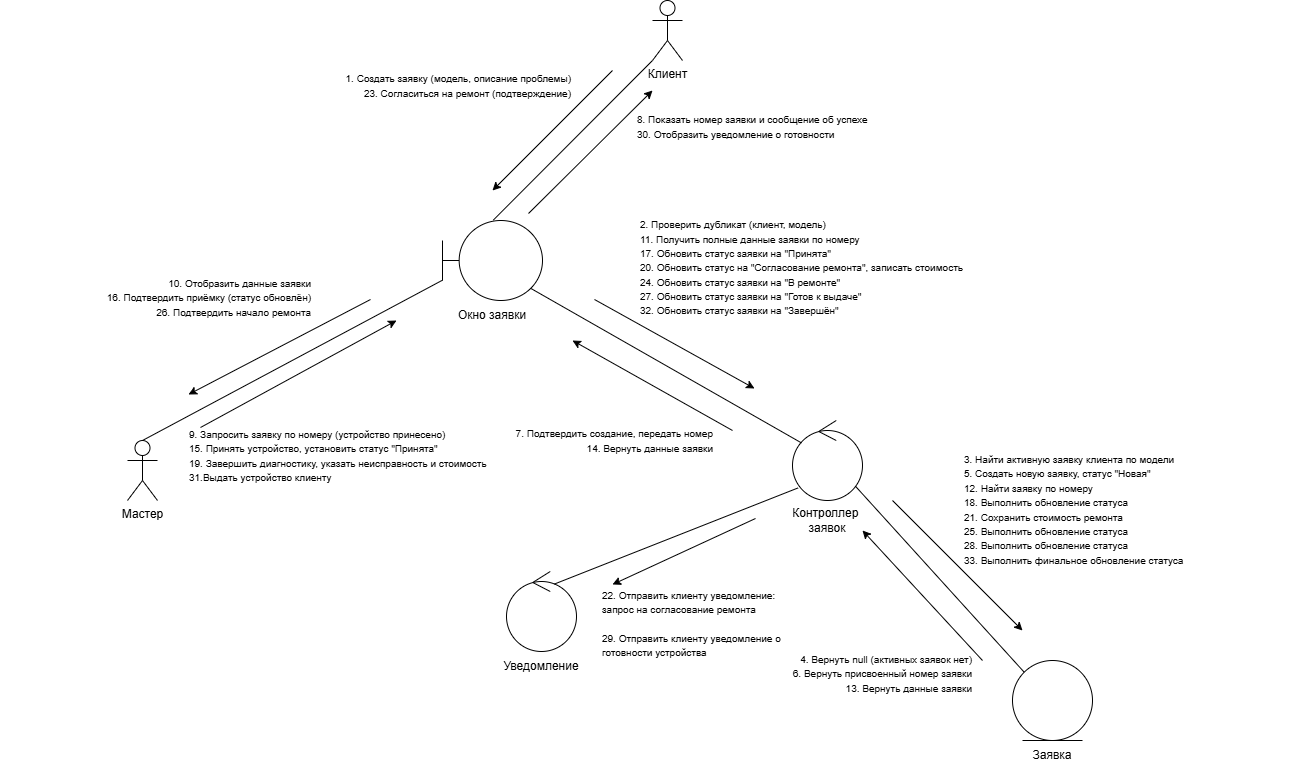

The diagram above was exported from draw.io. Its source (the exported page's mxGraphModel, read from the mxfile embedded in the PNG):
<mxGraphModel dx="1584" dy="1964" grid="0" gridSize="10" guides="1" tooltips="1" connect="1" arrows="1" fold="1" page="1" pageScale="1" pageWidth="827" pageHeight="1169" background="light-dark(#FFFFFF,#FFFFFF)" math="0" shadow="0">
  <root>
    <mxCell id="0" />
    <mxCell id="1" parent="0" />
    <mxCell id="J-gUU3n9RemmNraGzogQ-5" parent="1" style="shape=umlActor;verticalLabelPosition=bottom;verticalAlign=top;html=1;" value="Клиент" vertex="1">
      <mxGeometry height="60" width="30" x="1130" y="-480" as="geometry" />
    </mxCell>
    <mxCell id="J-gUU3n9RemmNraGzogQ-6" parent="1" style="shape=umlActor;verticalLabelPosition=bottom;verticalAlign=top;html=1;" value="Мастер" vertex="1">
      <mxGeometry height="60" width="30" x="605" y="-40" as="geometry" />
    </mxCell>
    <mxCell id="IWdUrjo3IaGZFYyXj2vf-10" connectable="0" parent="1" style="group" value="" vertex="1">
      <mxGeometry height="110" width="100" x="920" y="-260" as="geometry" />
    </mxCell>
    <mxCell id="IWdUrjo3IaGZFYyXj2vf-1" parent="IWdUrjo3IaGZFYyXj2vf-10" style="shape=umlBoundary;whiteSpace=wrap;html=1;" value="" vertex="1">
      <mxGeometry height="80" width="100" as="geometry" />
    </mxCell>
    <mxCell id="IWdUrjo3IaGZFYyXj2vf-6" parent="IWdUrjo3IaGZFYyXj2vf-10" style="text;html=1;whiteSpace=wrap;strokeColor=none;fillColor=none;align=center;verticalAlign=middle;rounded=0;" value="Окно заявки" vertex="1">
      <mxGeometry height="30" width="80" x="10" y="80" as="geometry" />
    </mxCell>
    <mxCell id="IWdUrjo3IaGZFYyXj2vf-11" connectable="0" parent="1" style="group" value="" vertex="1">
      <mxGeometry height="110" width="70" x="984" y="91" as="geometry" />
    </mxCell>
    <mxCell id="IWdUrjo3IaGZFYyXj2vf-4" parent="IWdUrjo3IaGZFYyXj2vf-11" style="ellipse;shape=umlControl;whiteSpace=wrap;html=1;" value="" vertex="1">
      <mxGeometry height="80" width="70" as="geometry" />
    </mxCell>
    <mxCell id="IWdUrjo3IaGZFYyXj2vf-5" parent="IWdUrjo3IaGZFYyXj2vf-11" style="text;html=1;whiteSpace=wrap;strokeColor=none;fillColor=none;align=center;verticalAlign=middle;rounded=0;" value="Уведомление" vertex="1">
      <mxGeometry height="30" width="60" x="5" y="80" as="geometry" />
    </mxCell>
    <mxCell id="IWdUrjo3IaGZFYyXj2vf-12" connectable="0" parent="1" style="group" value="" vertex="1">
      <mxGeometry height="115" width="70" x="1270" y="-60" as="geometry" />
    </mxCell>
    <mxCell id="IWdUrjo3IaGZFYyXj2vf-2" parent="IWdUrjo3IaGZFYyXj2vf-12" style="ellipse;shape=umlControl;whiteSpace=wrap;html=1;" value="" vertex="1">
      <mxGeometry height="80" width="70" as="geometry" />
    </mxCell>
    <mxCell id="IWdUrjo3IaGZFYyXj2vf-7" parent="IWdUrjo3IaGZFYyXj2vf-12" style="text;html=1;whiteSpace=wrap;strokeColor=none;fillColor=none;align=center;verticalAlign=middle;rounded=0;" value="Контроллер&amp;nbsp;&lt;div&gt;заявок&lt;/div&gt;" vertex="1">
      <mxGeometry height="30" width="60" x="5" y="85" as="geometry" />
    </mxCell>
    <mxCell id="IWdUrjo3IaGZFYyXj2vf-13" connectable="0" parent="1" style="group" value="" vertex="1">
      <mxGeometry height="110" width="80" x="1490" y="180" as="geometry" />
    </mxCell>
    <mxCell id="IWdUrjo3IaGZFYyXj2vf-3" parent="IWdUrjo3IaGZFYyXj2vf-13" style="ellipse;shape=umlEntity;whiteSpace=wrap;html=1;" value="" vertex="1">
      <mxGeometry height="80" width="80" as="geometry" />
    </mxCell>
    <mxCell id="IWdUrjo3IaGZFYyXj2vf-8" parent="IWdUrjo3IaGZFYyXj2vf-13" style="text;html=1;whiteSpace=wrap;strokeColor=none;fillColor=none;align=center;verticalAlign=middle;rounded=0;" value="Заявка" vertex="1">
      <mxGeometry height="30" width="60" x="10" y="80" as="geometry" />
    </mxCell>
    <mxCell id="IWdUrjo3IaGZFYyXj2vf-14" edge="1" parent="1" source="IWdUrjo3IaGZFYyXj2vf-1" style="endArrow=none;html=1;rounded=0;entryX=0;entryY=1;entryDx=0;entryDy=0;entryPerimeter=0;exitX=0.508;exitY=-0.005;exitDx=0;exitDy=0;exitPerimeter=0;" target="J-gUU3n9RemmNraGzogQ-5" value="">
      <mxGeometry relative="1" as="geometry">
        <mxPoint x="1140" y="-290" as="sourcePoint" />
        <mxPoint x="1300" y="-290" as="targetPoint" />
      </mxGeometry>
    </mxCell>
    <mxCell id="IWdUrjo3IaGZFYyXj2vf-15" edge="1" parent="1" style="endArrow=classic;html=1;rounded=0;" value="">
      <mxGeometry height="50" relative="1" width="50" as="geometry">
        <mxPoint x="1090" y="-410" as="sourcePoint" />
        <mxPoint x="970" y="-290" as="targetPoint" />
      </mxGeometry>
    </mxCell>
    <mxCell id="IWdUrjo3IaGZFYyXj2vf-17" edge="1" parent="1" style="endArrow=classic;html=1;rounded=0;" value="">
      <mxGeometry height="50" relative="1" width="50" as="geometry">
        <mxPoint x="1006" y="-267" as="sourcePoint" />
        <mxPoint x="1130" y="-390" as="targetPoint" />
      </mxGeometry>
    </mxCell>
    <mxCell id="IWdUrjo3IaGZFYyXj2vf-18" edge="1" parent="1" source="IWdUrjo3IaGZFYyXj2vf-1" style="endArrow=none;html=1;rounded=0;entryX=0.128;entryY=0.28;entryDx=0;entryDy=0;entryPerimeter=0;exitX=0.882;exitY=0.848;exitDx=0;exitDy=0;exitPerimeter=0;" target="IWdUrjo3IaGZFYyXj2vf-2" value="">
      <mxGeometry relative="1" as="geometry">
        <mxPoint x="1030" y="-160" as="sourcePoint" />
        <mxPoint x="1159" y="-290" as="targetPoint" />
      </mxGeometry>
    </mxCell>
    <mxCell id="IWdUrjo3IaGZFYyXj2vf-19" edge="1" parent="1" style="endArrow=classic;html=1;rounded=0;" value="">
      <mxGeometry height="50" relative="1" width="50" as="geometry">
        <mxPoint x="1072" y="-181" as="sourcePoint" />
        <mxPoint x="1232" y="-92" as="targetPoint" />
      </mxGeometry>
    </mxCell>
    <mxCell id="IWdUrjo3IaGZFYyXj2vf-20" edge="1" parent="1" style="endArrow=classic;html=1;rounded=0;" value="">
      <mxGeometry height="50" relative="1" width="50" as="geometry">
        <mxPoint x="1210" y="-50" as="sourcePoint" />
        <mxPoint x="1050" y="-140" as="targetPoint" />
      </mxGeometry>
    </mxCell>
    <mxCell id="IWdUrjo3IaGZFYyXj2vf-21" edge="1" parent="1" source="IWdUrjo3IaGZFYyXj2vf-1" style="endArrow=none;html=1;rounded=0;entryX=0.5;entryY=0;entryDx=0;entryDy=0;entryPerimeter=0;exitX=0;exitY=0.746;exitDx=0;exitDy=0;exitPerimeter=0;" target="J-gUU3n9RemmNraGzogQ-6" value="">
      <mxGeometry relative="1" as="geometry">
        <mxPoint x="909.5" y="-90" as="sourcePoint" />
        <mxPoint x="1180.5" y="64" as="targetPoint" />
      </mxGeometry>
    </mxCell>
    <mxCell id="IWdUrjo3IaGZFYyXj2vf-22" edge="1" parent="1" style="endArrow=classic;html=1;rounded=0;" value="">
      <mxGeometry height="50" relative="1" width="50" as="geometry">
        <mxPoint x="848" y="-181" as="sourcePoint" />
        <mxPoint x="666" y="-86" as="targetPoint" />
      </mxGeometry>
    </mxCell>
    <mxCell id="IWdUrjo3IaGZFYyXj2vf-23" edge="1" parent="1" style="endArrow=classic;html=1;rounded=0;" value="">
      <mxGeometry height="50" relative="1" width="50" as="geometry">
        <mxPoint x="678" y="-53" as="sourcePoint" />
        <mxPoint x="874" y="-160" as="targetPoint" />
      </mxGeometry>
    </mxCell>
    <mxCell id="IWdUrjo3IaGZFYyXj2vf-24" edge="1" parent="1" source="IWdUrjo3IaGZFYyXj2vf-2" style="endArrow=none;html=1;rounded=0;entryX=0.684;entryY=0.157;entryDx=0;entryDy=0;entryPerimeter=0;exitX=0.079;exitY=0.843;exitDx=0;exitDy=0;exitPerimeter=0;" target="IWdUrjo3IaGZFYyXj2vf-4" value="">
      <mxGeometry relative="1" as="geometry">
        <mxPoint x="1010" y="100" as="sourcePoint" />
        <mxPoint x="1281" y="254" as="targetPoint" />
      </mxGeometry>
    </mxCell>
    <mxCell id="IWdUrjo3IaGZFYyXj2vf-25" edge="1" parent="1" style="endArrow=classic;html=1;rounded=0;" value="">
      <mxGeometry height="50" relative="1" width="50" as="geometry">
        <mxPoint x="1233" y="38" as="sourcePoint" />
        <mxPoint x="1090" y="104" as="targetPoint" />
      </mxGeometry>
    </mxCell>
    <mxCell id="IWdUrjo3IaGZFYyXj2vf-26" edge="1" parent="1" source="IWdUrjo3IaGZFYyXj2vf-2" style="endArrow=none;html=1;rounded=0;entryX=0;entryY=0;entryDx=0;entryDy=0;exitX=0.901;exitY=0.823;exitDx=0;exitDy=0;exitPerimeter=0;" target="IWdUrjo3IaGZFYyXj2vf-3" value="">
      <mxGeometry relative="1" as="geometry">
        <mxPoint x="1398" y="160" as="sourcePoint" />
        <mxPoint x="1250" y="326" as="targetPoint" />
      </mxGeometry>
    </mxCell>
    <mxCell id="IWdUrjo3IaGZFYyXj2vf-27" edge="1" parent="1" style="endArrow=classic;html=1;rounded=0;" value="">
      <mxGeometry height="50" relative="1" width="50" as="geometry">
        <mxPoint x="1370" y="20" as="sourcePoint" />
        <mxPoint x="1500" y="150" as="targetPoint" />
      </mxGeometry>
    </mxCell>
    <mxCell id="IWdUrjo3IaGZFYyXj2vf-29" edge="1" parent="1" style="endArrow=classic;html=1;rounded=0;" value="">
      <mxGeometry height="50" relative="1" width="50" as="geometry">
        <mxPoint x="1460" y="180" as="sourcePoint" />
        <mxPoint x="1340" y="50" as="targetPoint" />
      </mxGeometry>
    </mxCell>
    <mxCell id="IWdUrjo3IaGZFYyXj2vf-35" parent="1" style="text;html=1;whiteSpace=wrap;strokeColor=none;fillColor=none;align=right;verticalAlign=middle;rounded=0;" value="&lt;div style=&quot;&quot;&gt;&lt;span style=&quot;font-size: 10px; background-color: transparent; color: light-dark(rgb(0, 0, 0), rgb(255, 255, 255));&quot;&gt;1. Создать заявку (модель, описание проблемы)&lt;/span&gt;&lt;/div&gt;&lt;div style=&quot;&quot;&gt;&lt;font style=&quot;&quot;&gt;&lt;span style=&quot;font-size: 10px;&quot;&gt;23. Согласиться на ремонт (подтверждение)&lt;/span&gt;&lt;/font&gt;&lt;/div&gt;" vertex="1">
      <mxGeometry height="30" width="313" x="738" y="-410" as="geometry" />
    </mxCell>
    <mxCell id="IWdUrjo3IaGZFYyXj2vf-36" parent="1" style="text;html=1;whiteSpace=wrap;strokeColor=none;fillColor=none;align=left;verticalAlign=middle;rounded=0;" value="&lt;span style=&quot;font-size: 10px;&quot;&gt;8. Показать номер заявки и сообщение об успехе&lt;/span&gt;&lt;div&gt;&lt;span style=&quot;font-size: 10px;&quot;&gt;30. Отобразить уведомление о готовности&lt;/span&gt;&lt;/div&gt;" vertex="1">
      <mxGeometry height="30" width="313" x="1113" y="-369" as="geometry" />
    </mxCell>
    <mxCell id="IWdUrjo3IaGZFYyXj2vf-37" parent="1" style="text;html=1;whiteSpace=wrap;strokeColor=none;fillColor=none;align=right;verticalAlign=middle;rounded=0;" value="&lt;div style=&quot;&quot;&gt;&lt;span style=&quot;font-size: 10px;&quot;&gt;10. Отобразить данные заявки&lt;/span&gt;&lt;/div&gt;&lt;div style=&quot;&quot;&gt;&lt;span style=&quot;font-size: 10px;&quot;&gt;16. П&lt;/span&gt;&lt;span style=&quot;background-color: transparent; font-size: 10px;&quot;&gt;одтвердить приёмку (статус обновлён)&lt;/span&gt;&lt;/div&gt;&lt;div style=&quot;&quot;&gt;&lt;span style=&quot;background-color: transparent; font-size: 10px;&quot;&gt;26. П&lt;/span&gt;&lt;span style=&quot;background-color: transparent; font-size: 10px;&quot;&gt;одтвердить начало ремонта&lt;/span&gt;&lt;/div&gt;" vertex="1">
      <mxGeometry height="30" width="313" x="478" y="-198" as="geometry" />
    </mxCell>
    <mxCell id="IWdUrjo3IaGZFYyXj2vf-39" parent="1" style="text;html=1;whiteSpace=wrap;strokeColor=none;fillColor=none;align=left;verticalAlign=middle;rounded=0;" value="&lt;span style=&quot;font-size: 10px;&quot;&gt;9. Запросить заявку по номеру (устройство принесено)&lt;/span&gt;&lt;div&gt;&lt;span style=&quot;font-size: 10px;&quot;&gt;15. Принять устройство, установить статус &quot;Принята&quot;&lt;/span&gt;&lt;/div&gt;&lt;div&gt;&lt;span style=&quot;font-size: 10px;&quot;&gt;19. З&lt;/span&gt;&lt;span style=&quot;background-color: transparent; font-size: 10px;&quot;&gt;авершить диагностику, указать неисправность и стоимость&lt;/span&gt;&lt;/div&gt;&lt;div&gt;&lt;span style=&quot;background-color: transparent; font-size: 10px;&quot;&gt;31.В&lt;/span&gt;&lt;span style=&quot;background-color: transparent; font-size: 10px;&quot;&gt;ыдать устройство клиенту&lt;/span&gt;&lt;/div&gt;" vertex="1">
      <mxGeometry height="30" width="306" x="665" y="-40" as="geometry" />
    </mxCell>
    <mxCell id="IWdUrjo3IaGZFYyXj2vf-40" parent="1" style="text;html=1;whiteSpace=wrap;strokeColor=none;fillColor=none;align=left;verticalAlign=middle;rounded=0;" value="&lt;font style=&quot;font-size: 10px;&quot;&gt;22. Отправить клиенту уведомление: запрос на согласование ремонта&lt;/font&gt;&lt;div&gt;&lt;span style=&quot;font-size: 10px;&quot;&gt;&lt;br&gt;&lt;/span&gt;&lt;div&gt;&lt;font style=&quot;font-size: 10px;&quot;&gt;29. Отправить клиенту уведомление о готовности устройства&lt;/font&gt;&lt;/div&gt;&lt;/div&gt;" vertex="1">
      <mxGeometry height="30" width="181" x="1078" y="128" as="geometry" />
    </mxCell>
    <mxCell id="IWdUrjo3IaGZFYyXj2vf-41" parent="1" style="text;html=1;whiteSpace=wrap;strokeColor=none;fillColor=none;align=right;verticalAlign=middle;rounded=0;" value="&lt;div style=&quot;&quot;&gt;&lt;span style=&quot;font-size: 10px;&quot;&gt;4. Вернуть null (активных заявок нет)&lt;/span&gt;&lt;/div&gt;&lt;div style=&quot;&quot;&gt;&lt;span style=&quot;font-size: 10px;&quot;&gt;6. Вернуть присвоенный номер заявки&lt;/span&gt;&lt;/div&gt;&lt;div style=&quot;&quot;&gt;&lt;span style=&quot;font-size: 10px;&quot;&gt;13. В&lt;/span&gt;&lt;span style=&quot;background-color: transparent; font-size: 10px;&quot;&gt;ернуть данные заявки&lt;/span&gt;&lt;/div&gt;" vertex="1">
      <mxGeometry height="30" width="313" x="1139" y="178" as="geometry" />
    </mxCell>
    <mxCell id="IWdUrjo3IaGZFYyXj2vf-42" parent="1" style="text;html=1;whiteSpace=wrap;strokeColor=none;fillColor=none;align=right;verticalAlign=middle;rounded=0;" value="&lt;div style=&quot;&quot;&gt;&lt;span style=&quot;font-size: 10px;&quot;&gt;7. Подтвердить создание, передать номер&lt;/span&gt;&lt;/div&gt;&lt;div style=&quot;&quot;&gt;&lt;span style=&quot;font-size: 10px;&quot;&gt;14. В&lt;/span&gt;&lt;span style=&quot;background-color: transparent; font-size: 10px;&quot;&gt;ернуть данные заявки&lt;/span&gt;&lt;/div&gt;" vertex="1">
      <mxGeometry height="30" width="313" x="880" y="-55" as="geometry" />
    </mxCell>
    <mxCell id="IWdUrjo3IaGZFYyXj2vf-43" parent="1" style="text;html=1;whiteSpace=wrap;strokeColor=none;fillColor=none;align=left;verticalAlign=middle;rounded=0;" value="&lt;span style=&quot;font-size: 10px;&quot;&gt;2. Проверить дубликат (клиент, модель)&lt;/span&gt;&lt;div&gt;&lt;span style=&quot;font-size: 10px;&quot;&gt;11. П&lt;/span&gt;&lt;span style=&quot;background-color: transparent; font-size: 10px;&quot;&gt;олучить полные данные заявки по номеру&lt;/span&gt;&lt;/div&gt;&lt;div&gt;&lt;span style=&quot;background-color: transparent; font-size: 10px;&quot;&gt;17. О&lt;/span&gt;&lt;span style=&quot;background-color: transparent; font-size: 10px;&quot;&gt;бновить статус заявки на &quot;Принята&quot;&lt;/span&gt;&lt;/div&gt;&lt;div&gt;&lt;span style=&quot;background-color: transparent; font-size: 10px;&quot;&gt;20. О&lt;/span&gt;&lt;span style=&quot;background-color: transparent; font-size: 10px;&quot;&gt;бновить статус на &quot;Согласование ремонта&quot;, записать стоимость&lt;/span&gt;&lt;/div&gt;&lt;div&gt;&lt;span style=&quot;background-color: transparent; font-size: 10px;&quot;&gt;24. О&lt;/span&gt;&lt;span style=&quot;background-color: transparent; font-size: 10px;&quot;&gt;бновить статус заявки на &quot;В ремонте&quot;&lt;/span&gt;&lt;/div&gt;&lt;div&gt;&lt;span style=&quot;background-color: transparent; font-size: 10px;&quot;&gt;27. О&lt;/span&gt;&lt;span style=&quot;background-color: transparent; font-size: 10px;&quot;&gt;бновить статус заявки на &quot;Готов к выдаче&quot;&lt;/span&gt;&lt;/div&gt;&lt;div&gt;&lt;span style=&quot;background-color: transparent; font-size: 10px;&quot;&gt;32. О&lt;/span&gt;&lt;span style=&quot;background-color: transparent; font-size: 10px;&quot;&gt;бновить статус заявки на &quot;Завершён&quot;&lt;/span&gt;&lt;/div&gt;" vertex="1">
      <mxGeometry height="30" width="328" x="1116" y="-228" as="geometry" />
    </mxCell>
    <mxCell id="IWdUrjo3IaGZFYyXj2vf-44" parent="1" style="text;html=1;whiteSpace=wrap;strokeColor=none;fillColor=none;align=left;verticalAlign=middle;rounded=0;" value="&lt;span style=&quot;font-size: 10px;&quot;&gt;3. Найти активную заявку клиента по модели&lt;/span&gt;&lt;div&gt;&lt;span style=&quot;font-size: 10px;&quot;&gt;5. С&lt;/span&gt;&lt;span style=&quot;background-color: transparent; font-size: 10px;&quot;&gt;оздать новую заявку, статус &quot;Новая&quot;&lt;/span&gt;&lt;/div&gt;&lt;div&gt;&lt;span style=&quot;background-color: transparent; font-size: 10px;&quot;&gt;12. Н&lt;/span&gt;&lt;span style=&quot;background-color: transparent; font-size: 10px;&quot;&gt;айти заявку по номеру&lt;/span&gt;&lt;/div&gt;&lt;div&gt;&lt;span style=&quot;background-color: transparent; font-size: 10px;&quot;&gt;18. В&lt;/span&gt;&lt;span style=&quot;background-color: transparent; font-size: 10px;&quot;&gt;ыполнить обновление статуса&lt;/span&gt;&lt;/div&gt;&lt;div&gt;&lt;span style=&quot;background-color: transparent; font-size: 10px;&quot;&gt;21. С&lt;/span&gt;&lt;span style=&quot;background-color: transparent; font-size: 10px;&quot;&gt;охранить стоимость ремонта&lt;/span&gt;&lt;/div&gt;&lt;div&gt;&lt;span style=&quot;background-color: transparent; font-size: 10px;&quot;&gt;25. В&lt;/span&gt;&lt;span style=&quot;background-color: transparent; font-size: 10px;&quot;&gt;ыполнить обновление статуса&lt;/span&gt;&lt;/div&gt;&lt;div&gt;&lt;span style=&quot;background-color: transparent; font-size: 10px;&quot;&gt;28. В&lt;/span&gt;&lt;span style=&quot;background-color: transparent; font-size: 10px;&quot;&gt;ыполнить обновление статуса&lt;/span&gt;&lt;/div&gt;&lt;div&gt;&lt;span style=&quot;background-color: transparent; font-size: 10px;&quot;&gt;33. В&lt;/span&gt;&lt;span style=&quot;background-color: transparent; font-size: 10px;&quot;&gt;ыполнить финальное обновление статуса&lt;/span&gt;&lt;/div&gt;" vertex="1">
      <mxGeometry height="30" width="328" x="1440" y="14" as="geometry" />
    </mxCell>
  </root>
</mxGraphModel>